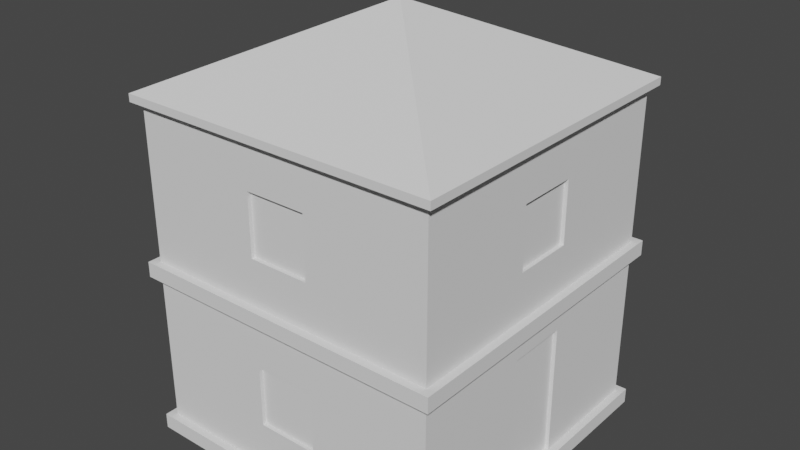 # Source: PortalTower.blend  (saved by Blender 3.4.6; exported with 4.5.12 LTS)
import bpy
from mathutils import Matrix  # noqa: F401  (used for matrix-valued properties, if any)

bpy.ops.wm.read_factory_settings(use_empty=True)
scene = bpy.context.scene
scene.name = 'Scene'

# ---- collections
col_collection = bpy.data.collections.new('Collection'); scene.collection.children.link(col_collection)

# ---- world
world_world = bpy.data.worlds.new('World'); scene.world = world_world
world_world.use_nodes = True; world_world.node_tree.nodes.clear()
_N = world_world.node_tree.nodes; _L = world_world.node_tree.links
n0 = _N.new('ShaderNodeOutputWorld'); n0.name = 'World Output'; n0.location = (300, 300)
n1 = _N.new('ShaderNodeBackground'); n1.name = 'Background'; n1.location = (10, 300)
n1.inputs[0].default_value = (0.05088, 0.05088, 0.05088, 1.0)
_L.new(n1.outputs[0], n0.inputs[0])
n0.is_active_output = True
world_world.color = (0.05088, 0.05088, 0.05088)
world_world.use_sun_shadow = False
world_world.sun_shadow_jitter_overblur = 0.0

# ---- meshes
me_building_001_mesh = bpy.data.meshes.new('building_001_mesh')
me_building_001_mesh.from_pydata([(-2.0, -2.0, 0.0), (2.0, -2.0, 0.0), (-2.0, 2.0, 0.0), (2.0, 2.0, 0.0), (-2.1, -2.1, 0.2), (2.1, -2.1, 0.2), (2.1, 2.1, 0.2), (-2.1, 2.1, 0.2), (-2.1, -2.1, 2.2), (2.1, -2.1, 2.2), (2.1, 2.1, 2.2), (-2.1, 2.1, 2.2), (-2.1, 2.1, 0.0), (-2.1, -2.1, 0.0), (2.1, -2.1, 0.0), (2.1, 2.1, 0.0), (-2.0, -2.0, 0.2), (2.0, -2.0, 0.2), (2.0, 2.0, 0.2), (-2.0, 2.0, 0.2), (-2.1, -2.1, 2.4), (2.1, -2.1, 2.4), (2.1, 2.1, 2.4), (-2.1, 2.1, 2.4), (-2.1, -2.1, 4.4), (2.1, -2.1, 4.4), (2.1, 2.1, 4.4), (-2.1, 2.1, 4.4), (-2.0, -2.0, 2.2), (2.0, -2.0, 2.2), (2.0, 2.0, 2.2), (-2.0, 2.0, 2.2), (-2.0, -2.0, 2.4), (2.0, -2.0, 2.4), (2.0, 2.0, 2.4), (-2.0, 2.0, 2.4), (-2.1, -2.1, 4.5), (2.1, -2.1, 4.5), (2.1, 2.1, 4.5), (-2.1, 2.1, 4.5), (-2.0, -2.0, 4.4), (2.0, -2.0, 4.4), (2.0, 2.0, 4.4), (-2.0, 2.0, 4.4), (-0.5, 2.0, 2.4), (0.5, 2.0, 4.4), (0.5, 2.0, 2.4), (0.0, 0.0, 5.5), (-0.5, 2.0, 4.4), (-2.0, -0.5, 4.4), (-2.0, 0.5, 4.4), (-2.0, -0.5, 2.4), (-0.5, 2.0, 3.9), (-0.5, 2.0, 2.9), (0.5, 2.0, 2.9), (-2.0, 0.5, 2.4), (0.5, 2.0, 3.9), (0.4, 2.0, 3.0), (0.4, 2.0, 3.8), (-0.4, 2.0, 3.0), (-0.4, 2.0, 3.8), (0.4, 1.95, 3.0), (-0.4, 1.95, 3.0), (-0.4, 1.95, 3.8), (0.4, 1.95, 3.8), (0.5, -2.0, 4.4), (-0.5, -2.0, 4.4), (-2.0, 0.5, 2.9), (-2.0, 0.5, 3.9), (-2.0, -0.5, 2.9), (0.5, -2.0, 2.4), (-2.0, -0.5, 3.9), (-0.5, -2.0, 2.4), (-2.0, 0.4, 3.0), (-2.0, 0.4, 3.8), (-2.0, -0.4, 3.0), (-2.0, -0.4, 3.8), (-1.95, 0.4, 3.0), (-1.95, -0.4, 3.0), (-1.95, -0.4, 3.8), (-1.95, 0.4, 3.8), (0.5, -2.0, 2.9), (2.0, 0.5, 4.4), (-0.5, -2.0, 2.9), (-0.5, -2.0, 3.9), (2.0, -0.5, 4.4), (2.0, 0.5, 2.4), (0.5, -2.0, 3.9), (2.0, -0.5, 2.4), (-0.4, -2.0, 3.0), (-0.4, -2.0, 3.8), (0.4, -2.0, 3.0), (0.4, -2.0, 3.8), (-0.4, -1.95, 3.0), (0.4, -1.95, 3.0), (0.4, -1.95, 3.8), (-0.4, -1.95, 3.8), (-2.0, -0.5, 2.2), (-2.0, 0.5, 2.2), (-2.0, -0.5, 0.2), (2.0, -0.5, 3.9), (2.0, 0.5, 2.9), (2.0, -0.5, 2.9), (2.0, 0.5, 3.9), (-2.0, 0.5, 0.2), (2.0, -0.4, 3.0), (2.0, -0.4, 3.8), (2.0, 0.4, 3.0), (2.0, 0.4, 3.8), (1.95, -0.4, 3.0), (1.95, 0.4, 3.0), (1.95, 0.4, 3.8), (1.95, -0.4, 3.8), (-2.0, -0.5, 2.0), (-2.0, 0.5, 2.0), (-2.0, 0.4, 0.2), (-2.0, -0.4, 0.2), (-2.0, 0.4, 1.9), (-2.0, -0.4, 1.9), (-1.95, 0.4, 0.2), (-1.95, -0.4, 0.2), (-1.95, -0.4, 1.9), (-1.95, 0.4, 1.9), (-0.5, -2.0, 0.2), (0.5, -2.0, 0.2), (-0.5, -2.0, 2.2), (0.5, -2.0, 2.2), (-0.5, -2.0, 1.7), (0.5, -2.0, 0.7), (0.5, -2.0, 1.7), (-0.5, -2.0, 0.7), (-0.4, -2.0, 0.8), (-0.4, -2.0, 1.6), (0.4, -2.0, 0.8), (0.4, -2.0, 1.6), (-0.4, -1.95, 0.8), (0.4, -1.95, 0.8), (0.4, -1.95, 1.6), (-0.4, -1.95, 1.6), (2.0, -0.5, 0.2), (2.0, 0.5, 0.2), (2.0, -0.5, 2.2), (2.0, 0.5, 2.2), (-0.5, 2.0, 0.2), (2.0, 0.5, 2.0), (2.0, -0.4, 0.2), (2.0, 0.4, 0.2), (0.5, 2.0, 0.2), (2.0, -0.5, 2.0), (2.0, -0.4, 1.9), (2.0, 0.4, 1.9), (1.95, -0.4, 0.2), (1.95, 0.4, 0.2), (1.95, 0.4, 1.9), (1.95, -0.4, 1.9), (0.5, 2.0, 2.2), (-0.5, 2.0, 2.2), (-0.5, 2.0, 2.0), (0.5, 2.0, 2.0), (0.4, 2.0, 0.2), (-0.4, 2.0, 0.2), (0.4, 2.0, 1.9), (-0.4, 2.0, 1.9), (0.4, 1.95, 0.2), (-0.4, 1.95, 0.2), (-0.4, 1.95, 1.9), (0.4, 1.95, 1.9)], [], [(37, 47, 36), (13, 12, 2, 0), (15, 12, 7, 6), (13, 14, 5, 4), (14, 15, 6, 5), (12, 13, 4, 7), (99, 16, 28, 97, 113), (140, 18, 30, 142, 144), (143, 19, 31, 156, 157), (124, 17, 29, 126, 129, 128), (14, 13, 0, 1), (15, 14, 1, 3), (12, 15, 3, 2), (4, 5, 17, 124, 123, 16), (5, 6, 18, 140, 146, 145, 139, 17), (6, 7, 19, 143, 160, 159, 147, 18), (7, 4, 16, 99, 116, 115, 104, 19), (9, 8, 28, 125, 126, 29), (10, 11, 23, 22), (8, 9, 21, 20), (11, 8, 20, 23), (9, 10, 22, 21), (44, 35, 43, 48, 52, 53), (70, 33, 41, 65, 87, 81), (51, 32, 40, 49, 71, 69), (86, 34, 42, 82, 103, 101), (10, 9, 29, 141, 142, 30), (11, 10, 30, 155, 156, 31), (8, 11, 31, 98, 97, 28), (20, 21, 33, 70, 72, 32), (21, 22, 34, 86, 88, 33), (22, 23, 35, 44, 46, 34), (23, 20, 32, 51, 55, 35), (34, 46, 54, 56, 45, 42), (27, 24, 36, 39), (25, 26, 38, 37), (26, 27, 39, 38), (24, 25, 37, 36), (25, 24, 40, 66, 65, 41), (26, 25, 41, 85, 82, 42), (27, 26, 42, 45, 48, 43), (24, 27, 43, 50, 49, 40), (39, 36, 47), (56, 52, 48, 45), (37, 38, 47), (38, 39, 47), (46, 44, 53, 54), (53, 52, 60, 59), (54, 57, 58, 56), (58, 60, 52, 56), (54, 53, 59, 57), (35, 55, 67, 68, 50, 43), (61, 62, 63, 64), (60, 58, 64, 63), (59, 60, 63, 62), (58, 57, 61, 64), (57, 59, 62, 61), (68, 71, 49, 50), (55, 51, 69, 67), (69, 71, 76, 75), (67, 73, 74, 68), (74, 76, 71, 68), (67, 69, 75, 73), (32, 72, 83, 84, 66, 40), (77, 78, 79, 80), (76, 74, 80, 79), (75, 76, 79, 78), (74, 73, 77, 80), (73, 75, 78, 77), (84, 87, 65, 66), (72, 70, 81, 83), (81, 87, 92, 91), (83, 89, 90, 84), (90, 92, 87, 84), (83, 81, 91, 89), (33, 88, 102, 100, 85, 41), (93, 94, 95, 96), (89, 91, 94, 93), (92, 90, 96, 95), (91, 92, 95, 94), (90, 89, 93, 96), (100, 103, 82, 85), (88, 86, 101, 102), (101, 103, 108, 107), (102, 105, 106, 100), (106, 108, 103, 100), (102, 101, 107, 105), (19, 104, 114, 98, 31), (109, 110, 111, 112), (105, 107, 110, 109), (108, 106, 112, 111), (107, 108, 111, 110), (106, 105, 109, 112), (114, 113, 97, 98), (116, 99, 113, 118), (104, 115, 117, 114), (117, 118, 113, 114), (119, 120, 121, 122), (116, 118, 121, 120), (115, 116, 120, 119), (118, 117, 122, 121), (117, 115, 119, 122), (16, 123, 130, 127, 125, 28), (127, 129, 126, 125), (123, 124, 128, 130), (128, 129, 134, 133), (130, 131, 132, 127), (132, 134, 129, 127), (130, 128, 133, 131), (135, 136, 137, 138), (131, 133, 136, 135), (134, 132, 138, 137), (133, 134, 137, 136), (132, 131, 135, 138), (17, 139, 148, 141, 29), (148, 144, 142, 141), (146, 140, 144, 150), (139, 145, 149, 148), (149, 150, 144, 148), (18, 147, 158, 155, 30), (151, 152, 153, 154), (146, 150, 153, 152), (145, 146, 152, 151), (150, 149, 154, 153), (149, 145, 151, 154), (158, 157, 156, 155), (160, 143, 157, 162), (147, 159, 161, 158), (161, 162, 157, 158), (163, 164, 165, 166), (159, 160, 164, 163), (162, 161, 166, 165), (161, 159, 163, 166), (160, 162, 165, 164)])
_uv = me_building_001_mesh.uv_layers.new(name='UVMap')
_uv.uv.foreach_set('vector', [4.7, -3.7, 0.5, 0.5, -3.7, -3.7, -3.7, -3.7, -3.7, 4.7, -3.5, 4.5, -3.5, -3.5, 4.7, 0.3, -3.7, 0.3, -3.7, 0.7, 4.7, 0.7, -3.7, 0.3, 4.7, 0.3, 4.7, 0.7, -3.7, 0.7, -3.7, 0.3, 4.7, 0.3, 4.7, 0.7, -3.7, 0.7, 4.7, 0.3, -3.7, 0.3, -3.7, 0.7, 4.7, 0.7, -0.8333, -1.5, -3.5, -1.5, -3.5, 2.5, -0.8333, 2.5, -0.8333, 0.5, 1.833, -1.5, 4.5, -1.5, 4.5, 2.5, 1.833, 2.5, 1.833, 0.5, -0.8333, -1.5, -3.5, -1.5, -3.5, 2.5, -0.8333, 2.5, -0.8333, 0.5, 1.833, -1.5, 4.5, -1.5, 4.5, 2.5, 1.833, 2.5, 1.833, 1.167, 1.833, -0.1667, 4.7, -3.7, -3.7, -3.7, -3.5, -3.5, 4.5, -3.5, 4.7, 4.7, 4.7, -3.7, 4.5, -3.5, 4.5, 4.5, -3.7, 4.7, 4.7, 4.7, 4.5, 4.5, -3.5, 4.5, -3.7, -3.7, 4.7, -3.7, 4.5, -3.5, 1.833, -3.5, -0.8333, -3.5, -3.5, -3.5, 4.7, -3.7, 4.7, 4.7, 4.5, 4.5, 4.5, 1.833, 4.5, 0.9444, 4.5, 0.05556, 4.5, -0.8333, 4.5, -3.5, 4.7, 4.7, -3.7, 4.7, -3.5, 4.5, -0.8333, 4.5, 0.05556, 4.5, 0.9444, 4.5, 1.833, 4.5, 4.5, 4.5, -3.7, 4.7, -3.7, -3.7, -3.5, -3.5, -3.5, -0.8333, -3.5, 0.05556, -3.5, 0.9444, -3.5, 1.833, -3.5, 4.5, 4.7, -3.7, -3.7, -3.7, -3.5, -3.5, -0.8333, -3.5, 1.833, -3.5, 4.5, -3.5, 4.7, 0.3, -3.7, 0.3, -3.7, 0.7, 4.7, 0.7, -3.7, 0.3, 4.7, 0.3, 4.7, 0.7, -3.7, 0.7, 4.7, 0.3, -3.7, 0.3, -3.7, 0.7, 4.7, 0.7, -3.7, 0.3, 4.7, 0.3, 4.7, 0.7, -3.7, 0.7, -0.8333, -1.5, -3.5, -1.5, -3.5, 2.5, -0.8333, 2.5, -0.8333, 1.167, -0.8333, -0.1667, 1.833, -1.5, 4.5, -1.5, 4.5, 2.5, 1.833, 2.5, 1.833, 1.167, 1.833, -0.1667, -0.8333, -1.5, -3.5, -1.5, -3.5, 2.5, -0.8333, 2.5, -0.8333, 1.167, -0.8333, -0.1667, 1.833, -1.5, 4.5, -1.5, 4.5, 2.5, 1.833, 2.5, 1.833, 1.167, 1.833, -0.1667, 4.7, 4.7, 4.7, -3.7, 4.5, -3.5, 4.5, -0.8333, 4.5, 1.833, 4.5, 4.5, -3.7, 4.7, 4.7, 4.7, 4.5, 4.5, 1.833, 4.5, -0.8333, 4.5, -3.5, 4.5, -3.7, -3.7, -3.7, 4.7, -3.5, 4.5, -3.5, 1.833, -3.5, -0.8333, -3.5, -3.5, -3.7, -3.7, 4.7, -3.7, 4.5, -3.5, 1.833, -3.5, -0.8333, -3.5, -3.5, -3.5, 4.7, -3.7, 4.7, 4.7, 4.5, 4.5, 4.5, 1.833, 4.5, -0.8333, 4.5, -3.5, 4.7, 4.7, -3.7, 4.7, -3.5, 4.5, -0.8333, 4.5, 1.833, 4.5, 4.5, 4.5, -3.7, 4.7, -3.7, -3.7, -3.5, -3.5, -3.5, -0.8333, -3.5, 1.833, -3.5, 4.5, 4.0, -1.5, 1.0, -1.5, 1.0, -0.5, 1.0, 1.5, 1.0, 2.5, 4.0, 2.5, 4.7, 0.4333, -3.7, 0.4333, -3.7, 0.6333, 4.7, 0.6333, -3.7, 0.4333, 4.7, 0.4333, 4.7, 0.6333, -3.7, 0.6333, 4.7, 0.4333, -3.7, 0.4333, -3.7, 0.6333, 4.7, 0.6333, -3.7, 0.4333, 4.7, 0.4333, 4.7, 0.6333, -3.7, 0.6333, 4.7, -3.7, -3.7, -3.7, -3.5, -3.5, -0.8333, -3.5, 1.833, -3.5, 4.5, -3.5, 4.7, 4.7, 4.7, -3.7, 4.5, -3.5, 4.5, -0.8333, 4.5, 1.833, 4.5, 4.5, -3.7, 4.7, 4.7, 4.7, 4.5, 4.5, 1.833, 4.5, -0.8333, 4.5, -3.5, 4.5, -3.7, -3.7, -3.7, 4.7, -3.5, 4.5, -3.5, 1.833, -3.5, -0.8333, -3.5, -3.5, -3.7, 4.7, -3.7, -3.7, 0.5, 0.5, 0.3333, 1.5, -1.0, 1.5, -1.0, 2.5, 1.0, 2.5, 4.7, -3.7, 4.7, 4.7, 0.5, 0.5, 4.7, 4.7, -3.7, 4.7, 0.5, 0.5, 1.0, -1.5, -1.0, -1.5, -0.3333, -0.5, 1.0, -0.5, -0.5, -0.5, -0.5, 1.5, -0.3, 1.3, -0.3, -0.3, 1.5, -0.5, 1.3, -0.3, 1.3, 1.3, 1.5, 1.5, 1.3, 1.3, -0.3, 1.3, -0.5, 1.5, 1.5, 1.5, 1.5, -0.5, -0.5, -0.5, -0.3, -0.3, 1.3, -0.3, 4.0, -1.5, 1.0, -1.5, 1.0, -0.5, 1.0, 1.5, 1.0, 2.5, 4.0, 2.5, 1.3, -0.3, -0.3, -0.3, -0.3, 1.3, 1.3, 1.3, -0.3, 0.525, 1.3, 0.525, 1.3, 0.425, -0.3, 0.425, 0.525, -0.3, 0.525, 1.3, 0.425, 1.3, 0.425, -0.3, 0.525, 1.3, 0.525, -0.3, 0.425, -0.3, 0.425, 1.3, 1.3, 0.525, -0.3, 0.525, -0.3, 0.425, 1.3, 0.425, 0.3333, 1.5, -1.0, 1.5, -1.0, 2.5, 1.0, 2.5, 1.0, -1.5, -1.0, -1.5, -0.3333, -0.5, 1.0, -0.5, -0.5, -0.5, -0.5, 1.5, -0.3, 1.3, -0.3, -0.3, 1.5, -0.5, 1.3, -0.3, 1.3, 1.3, 1.5, 1.5, 1.3, 1.3, -0.3, 1.3, -0.5, 1.5, 1.5, 1.5, 1.5, -0.5, -0.5, -0.5, -0.3, -0.3, 1.3, -0.3, -3.0, -1.5, 1.192e-07, -1.5, 1.192e-07, -0.5, 1.192e-07, 1.5, 1.192e-07, 2.5, -3.0, 2.5, 1.3, -0.3, -0.3, -0.3, -0.3, 1.3, 1.3, 1.3, 0.475, -0.3, 0.475, 1.3, 0.575, 1.3, 0.575, -0.3, 0.475, -0.3, 0.475, 1.3, 0.575, 1.3, 0.575, -0.3, 0.475, 1.3, 0.475, -0.3, 0.575, -0.3, 0.575, 1.3, 0.475, 1.3, 0.475, -0.3, 0.575, -0.3, 0.575, 1.3, 0.6667, 1.5, 2.0, 1.5, 2.0, 2.5, 1.192e-07, 2.5, 1.192e-07, -1.5, 2.0, -1.5, 1.333, -0.5, 1.192e-07, -0.5, 1.5, -0.5, 1.5, 1.5, 1.3, 1.3, 1.3, -0.3, -0.5, -0.5, -0.3, -0.3, -0.3, 1.3, -0.5, 1.5, -0.3, 1.3, 1.3, 1.3, 1.5, 1.5, -0.5, 1.5, -0.5, -0.5, 1.5, -0.5, 1.3, -0.3, -0.3, -0.3, -3.0, -1.5, 1.192e-07, -1.5, 1.192e-07, -0.5, 1.192e-07, 1.5, 1.192e-07, 2.5, -3.0, 2.5, -0.3, -0.3, 1.3, -0.3, 1.3, 1.3, -0.3, 1.3, -0.3, 0.475, 1.3, 0.475, 1.3, 0.575, -0.3, 0.575, 1.3, 0.475, -0.3, 0.475, -0.3, 0.575, 1.3, 0.575, 0.475, -0.3, 0.475, 1.3, 0.575, 1.3, 0.575, -0.3, 0.475, 1.3, 0.475, -0.3, 0.575, -0.3, 0.575, 1.3, 0.6667, 1.5, 2.0, 1.5, 2.0, 2.5, 1.192e-07, 2.5, 1.192e-07, -1.5, 2.0, -1.5, 1.333, -0.5, 1.192e-07, -0.5, 1.5, -0.5, 1.5, 1.5, 1.3, 1.3, 1.3, -0.3, -0.5, -0.5, -0.3, -0.3, -0.3, 1.3, -0.5, 1.5, -0.3, 1.3, 1.3, 1.3, 1.5, 1.5, -0.5, 1.5, -0.5, -0.5, 1.5, -0.5, 1.3, -0.3, -0.3, -0.3, 3.767, -2.14, 0.7667, -2.14, 0.7667, 1.46, 0.7667, 1.86, 3.767, 1.86, -0.3, -0.3, 1.3, -0.3, 1.3, 1.3, -0.3, 1.3, 0.525, -0.3, 0.525, 1.3, 0.425, 1.3, 0.425, -0.3, 0.525, 1.3, 0.525, -0.3, 0.425, -0.3, 0.425, 1.3, 0.525, -0.3, 0.525, 1.3, 0.425, 1.3, 0.425, -0.3, 0.525, 1.3, 0.525, -0.3, 0.425, -0.3, 0.425, 1.3, 0.1, 1.46, -1.233, 1.46, -1.233, 1.86, 0.7667, 1.86, -0.3, -1.577, -0.5, -1.577, -0.5, 2.023, -0.3, 1.823, 1.5, -1.577, 1.3, -1.577, 1.3, 1.823, 1.5, 2.023, 1.3, 1.823, -0.3, 1.823, -0.5, 2.023, 1.5, 2.023, 1.3, -1.2, -0.3, -1.2, -0.3, 2.2, 1.3, 2.2, 0.4714, -1.577, 0.4714, 1.823, 0.5714, 1.823, 0.5714, -1.577, 0.4714, 1.3, 0.4714, -0.3, 0.5714, -0.3, 0.5714, 1.3, 0.4714, -0.3, 0.4714, 1.3, 0.5714, 1.3, 0.5714, -0.3, 0.4714, 1.823, 0.4714, -1.577, 0.5714, -1.577, 0.5714, 1.823, -3.0, -1.5, 1.192e-07, -1.5, 1.192e-07, -0.5, 1.192e-07, 1.5, 1.192e-07, 2.5, -3.0, 2.5, 0.6667, 1.5, 2.0, 1.5, 2.0, 2.5, 1.192e-07, 2.5, 1.192e-07, -1.5, 2.0, -1.5, 1.333, -0.5, 1.192e-07, -0.5, 1.5, -0.5, 1.5, 1.5, 1.3, 1.3, 1.3, -0.3, -0.5, -0.5, -0.3, -0.3, -0.3, 1.3, -0.5, 1.5, -0.3, 1.3, 1.3, 1.3, 1.5, 1.5, -0.5, 1.5, -0.5, -0.5, 1.5, -0.5, 1.3, -0.3, -0.3, -0.3, -0.3, -0.3, 1.3, -0.3, 1.3, 1.3, -0.3, 1.3, -0.3, 0.475, 1.3, 0.475, 1.3, 0.575, -0.3, 0.575, 1.3, 0.475, -0.3, 0.475, -0.3, 0.575, 1.3, 0.575, 0.475, -0.3, 0.475, 1.3, 0.575, 1.3, 0.575, -0.3, 0.475, 1.3, 0.475, -0.3, 0.575, -0.3, 0.575, 1.3, -2.767, -2.14, 0.2333, -2.14, 0.2333, 1.46, 0.2333, 1.86, -2.767, 1.86, 0.9, 1.46, 2.233, 1.46, 2.233, 1.86, 0.2333, 1.86, 1.3, -1.577, 1.5, -1.577, 1.5, 2.023, 1.3, 1.823, -0.5, -1.577, -0.3, -1.577, -0.3, 1.823, -0.5, 2.023, -0.3, 1.823, 1.3, 1.823, 1.5, 2.023, -0.5, 2.023, 3.767, -2.14, 0.7667, -2.14, 0.7667, 1.46, 0.7667, 1.86, 3.767, 1.86, -0.3, -1.2, 1.3, -1.2, 1.3, 2.2, -0.3, 2.2, 0.5286, -1.577, 0.5286, 1.823, 0.4286, 1.823, 0.4286, -1.577, 0.5286, -0.3, 0.5286, 1.3, 0.4286, 1.3, 0.4286, -0.3, 0.5286, 1.3, 0.5286, -0.3, 0.4286, -0.3, 0.4286, 1.3, 0.5286, 1.823, 0.5286, -1.577, 0.4286, -1.577, 0.4286, 1.823, 0.1, 1.46, -1.233, 1.46, -1.233, 1.86, 0.7667, 1.86, -0.3, -1.577, -0.5, -1.577, -0.5, 2.023, -0.3, 1.823, 1.5, -1.577, 1.3, -1.577, 1.3, 1.823, 1.5, 2.023, 1.3, 1.823, -0.3, 1.823, -0.5, 2.023, 1.5, 2.023, 1.3, -1.2, -0.3, -1.2, -0.3, 2.2, 1.3, 2.2, 1.3, 0.5286, -0.3, 0.5286, -0.3, 0.4286, 1.3, 0.4286, -0.3, 0.5286, 1.3, 0.5286, 1.3, 0.4286, -0.3, 0.4286, 0.5286, 1.823, 0.5286, -1.577, 0.4286, -1.577, 0.4286, 1.823, 0.5286, -1.577, 0.5286, 1.823, 0.4286, 1.823, 0.4286, -1.577])
me_building_001_mesh.update()

# ---- objects
ob_portaltower = bpy.data.objects.new('PortalTower', me_building_001_mesh)

# ---- transforms, parenting, visibility, modifiers, constraints
ob_portaltower.location = (0.0, 0.0, 0.0)

# ---- collection membership
scene.collection.objects.link(ob_portaltower)

# ---- scene / render settings (as saved in the file)
scene.frame_start = 1; scene.frame_end = 250; scene.frame_set(1)
scene.render.engine = 'BLENDER_EEVEE_NEXT'
scene.cycles.sampling_pattern = 'TABULATED_SOBOL'
scene.cycles.use_light_tree = False
scene.view_settings.view_transform = 'Filmic'
bpy.context.view_layer.update()

# ---- added for rendering (the .blend has no active camera and no usable light): camera, sun
cam_auto = bpy.data.cameras.new('AutoCamera')
cam_auto.lens = 50.0
cam_auto.sensor_width = 36.0
cam_auto.clip_end = 1000.0
ob_auto_camera = bpy.data.objects.new('AutoCamera', cam_auto)
scene.collection.objects.link(ob_auto_camera)
ob_auto_camera.location = (7.48975, -8.9877, 8.7418)
ob_auto_camera.rotation_euler = (1.09748, -7.21219e-08, 0.694738)
scene.camera = ob_auto_camera
light_auto_sun = bpy.data.lights.new('AutoSun', 'SUN')
light_auto_sun.energy = 3.0
light_auto_sun.angle = 0.0523599
ob_auto_sun = bpy.data.objects.new('AutoSun', light_auto_sun)
scene.collection.objects.link(ob_auto_sun)
ob_auto_sun.rotation_euler = (0.872665, 0.174533, 0.523599)
bpy.context.view_layer.update()
